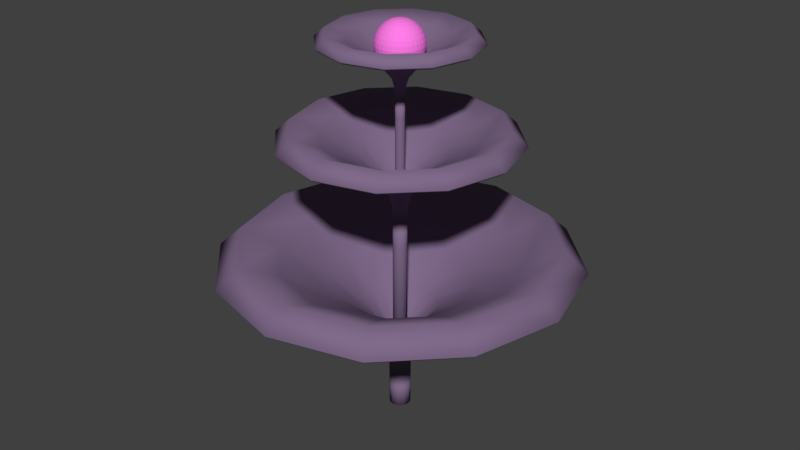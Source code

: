 # Source: grzyb2.blend  (saved by Blender 2.79.0; exported with 4.5.12 LTS)
import bpy
from mathutils import Matrix  # noqa: F401  (used for matrix-valued properties, if any)

bpy.ops.wm.read_factory_settings(use_empty=True)
scene = bpy.context.scene
scene.name = 'Scene'

# ---- collections
col_collection_1 = bpy.data.collections.new('Collection 1'); scene.collection.children.link(col_collection_1)

# ---- materials (node trees are filled in below, after node groups)
mat_material_001 = bpy.data.materials.new('Material.001')
mat_material_001.alpha_threshold = 0.0
mat_material_001.use_transparent_shadow = False
mat_material_001.diffuse_color = (1.0, 0.2044, 0.8042, 1.0)
mat_material_001.roughness = 0.5
mat_material_002 = bpy.data.materials.new('Material.002')
mat_material_002.alpha_threshold = 0.0
mat_material_002.use_transparent_shadow = False
mat_material_002.diffuse_color = (0.2184, 0.1479, 0.2598, 1.0)
mat_material_002.roughness = 0.5

# ---- material node trees

# ---- world
world_world = bpy.data.worlds.new('World'); scene.world = world_world
world_world.color = (0.05088, 0.05088, 0.05088)
world_world.use_sun_shadow = False
world_world.sun_shadow_jitter_overblur = 0.0
world_world.cycles.sampling_method = 'MANUAL'

# ---- meshes
me_sphere = bpy.data.meshes.new('Sphere')
me_sphere.from_pydata([(0.0, 0.1951, 0.9808), (0.0, 0.3827, 0.9239), (0.0, 0.5556, 0.8315), (0.0, 0.7071, 0.7071), (0.0, 0.8315, 0.5556), (0.0, 0.9239, 0.3827), (0.0, 0.9808, 0.1951), (0.0, 1.0, 7.55e-08), (0.0, 0.9808, -0.1951), (0.0, 0.5556, -0.8315), (0.03806, 0.1913, 0.9808), (0.07466, 0.3753, 0.9239), (0.1084, 0.5449, 0.8315), (0.1379, 0.6935, 0.7071), (0.1622, 0.8155, 0.5556), (0.1802, 0.9061, 0.3827), (0.1913, 0.9619, 0.1951), (0.1951, 0.9808, 7.55e-08), (0.1913, 0.9619, -0.1951), (0.1802, 0.9061, -0.3827), (0.1622, 0.8155, -0.5556), (0.1379, 0.6935, -0.7071), (0.1084, 0.5449, -0.8315), (0.07466, 0.3753, -0.9239), (0.03806, 0.1913, -0.9808), (0.07466, 0.1802, 0.9808), (0.1464, 0.3536, 0.9239), (0.2126, 0.5133, 0.8315), (0.2706, 0.6533, 0.7071), (0.3182, 0.7682, 0.5556), (0.3536, 0.8536, 0.3827), (0.3753, 0.9061, 0.1951), (0.3827, 0.9239, 7.55e-08), (0.3753, 0.9061, -0.1951), (0.3536, 0.8536, -0.3827), (0.3182, 0.7682, -0.5556), (0.2706, 0.6533, -0.7071), (0.2126, 0.5133, -0.8315), (0.1464, 0.3536, -0.9239), (0.07466, 0.1802, -0.9808), (0.1084, 0.1622, 0.9808), (0.2126, 0.3182, 0.9239), (0.3087, 0.4619, 0.8315), (0.3928, 0.5879, 0.7071), (0.4619, 0.6913, 0.5556), (0.5133, 0.7682, 0.3827), (0.5449, 0.8155, 0.1951), (0.5556, 0.8315, 7.55e-08), (0.5449, 0.8155, -0.1951), (0.5133, 0.7682, -0.3827), (0.4619, 0.6913, -0.5556), (0.3928, 0.5879, -0.7071), (0.3087, 0.4619, -0.8315), (0.2126, 0.3182, -0.9239), (0.1084, 0.1622, -0.9808), (0.1379, 0.1379, 0.9808), (0.2706, 0.2706, 0.9239), (0.3928, 0.3928, 0.8315), (0.5, 0.5, 0.7071), (0.5879, 0.5879, 0.5556), (0.6533, 0.6533, 0.3827), (0.6935, 0.6935, 0.1951), (0.7071, 0.7071, 7.55e-08), (0.6935, 0.6935, -0.1951), (0.6533, 0.6533, -0.3827), (0.5879, 0.5879, -0.5556), (0.5, 0.5, -0.7071), (0.3928, 0.3928, -0.8315), (0.2706, 0.2706, -0.9239), (0.1379, 0.1379, -0.9808), (0.1622, 0.1084, 0.9808), (0.3182, 0.2126, 0.9239), (0.4619, 0.3087, 0.8315), (0.5879, 0.3928, 0.7071), (0.6913, 0.4619, 0.5556), (0.7682, 0.5133, 0.3827), (0.8155, 0.5449, 0.1951), (0.8315, 0.5556, 7.55e-08), (0.8155, 0.5449, -0.1951), (0.7682, 0.5133, -0.3827), (0.6913, 0.4619, -0.5556), (0.5879, 0.3928, -0.7071), (0.4619, 0.3087, -0.8315), (0.3182, 0.2126, -0.9239), (0.1622, 0.1084, -0.9808), (0.1802, 0.07466, 0.9808), (0.3536, 0.1464, 0.9239), (0.5133, 0.2126, 0.8315), (0.6533, 0.2706, 0.7071), (0.7682, 0.3182, 0.5556), (0.8536, 0.3536, 0.3827), (0.9061, 0.3753, 0.1951), (0.9239, 0.3827, 7.55e-08), (0.9061, 0.3753, -0.1951), (0.8536, 0.3536, -0.3827), (0.7682, 0.3182, -0.5556), (0.6533, 0.2706, -0.7071), (0.5133, 0.2126, -0.8315), (0.3536, 0.1464, -0.9239), (0.1802, 0.07466, -0.9808), (0.1913, 0.03806, 0.9808), (0.3753, 0.07466, 0.9239), (0.5449, 0.1084, 0.8315), (0.6935, 0.1379, 0.7071), (0.8155, 0.1622, 0.5556), (0.9061, 0.1802, 0.3827), (0.9619, 0.1913, 0.1951), (0.9808, 0.1951, 7.55e-08), (0.9619, 0.1913, -0.1951), (0.9061, 0.1802, -0.3827), (0.8155, 0.1622, -0.5556), (0.6935, 0.1379, -0.7071), (0.5449, 0.1084, -0.8315), (0.3753, 0.07466, -0.9239), (0.1913, 0.03806, -0.9808), (0.1951, -3.266e-07, 0.9808), (0.3827, -3.192e-07, 0.9239), (0.5556, -3.117e-07, 0.8315), (0.7071, -3.192e-07, 0.7071), (0.8315, -3.341e-07, 0.5556), (0.9239, -2.745e-07, 0.3827), (0.9808, -3.937e-07, 0.1951), (1.0, -3.788e-07, 7.55e-08), (0.9808, -3.937e-07, -0.1951), (0.9239, -2.298e-07, -0.3827), (0.8315, -3.341e-07, -0.5556), (0.7071, -3.192e-07, -0.7071), (0.5556, -3.415e-07, -0.8315), (0.3827, -3.043e-07, -0.9239), (0.1951, -3.08e-07, -0.9808), (0.1913, -0.03806, 0.9808), (0.3753, -0.07466, 0.9239), (0.5449, -0.1084, 0.8315), (0.6935, -0.138, 0.7071), (0.8155, -0.1622, 0.5556), (0.9061, -0.1802, 0.3827), (0.9619, -0.1913, 0.1951), (0.9808, -0.1951, 7.55e-08), (0.9619, -0.1913, -0.1951), (0.9061, -0.1802, -0.3827), (0.8155, -0.1622, -0.5556), (0.6935, -0.138, -0.7071), (0.5449, -0.1084, -0.8315), (0.3753, -0.07466, -0.9239), (0.1913, -0.03806, -0.9808), (0.1802, -0.07466, 0.9808), (0.3536, -0.1464, 0.9239), (0.5133, -0.2126, 0.8315), (0.6533, -0.2706, 0.7071), (0.7682, -0.3182, 0.5556), (0.8536, -0.3536, 0.3827), (0.9061, -0.3753, 0.1951), (0.9239, -0.3827, 7.55e-08), (0.9061, -0.3753, -0.1951), (0.8536, -0.3536, -0.3827), (0.7682, -0.3182, -0.5556), (0.6533, -0.2706, -0.7071), (0.5133, -0.2126, -0.8315), (0.3536, -0.1464, -0.9239), (0.1802, -0.07466, -0.9808), (0.1622, -0.1084, 0.9808), (0.3182, -0.2126, 0.9239), (0.4619, -0.3087, 0.8315), (0.5879, -0.3928, 0.7071), (0.6913, -0.4619, 0.5556), (0.7682, -0.5133, 0.3827), (0.8155, -0.5449, 0.1951), (0.8315, -0.5556, 7.55e-08), (0.8155, -0.5449, -0.1951), (0.7682, -0.5133, -0.3827), (0.6913, -0.4619, -0.5556), (0.5879, -0.3928, -0.7071), (0.4619, -0.3087, -0.8315), (0.3182, -0.2126, -0.9239), (0.1622, -0.1084, -0.9808), (0.1379, -0.138, 0.9808), (0.2706, -0.2706, 0.9239), (0.3928, -0.3928, 0.8315), (0.5, -0.5, 0.7071), (0.5879, -0.5879, 0.5556), (0.6533, -0.6533, 0.3827), (0.6935, -0.6935, 0.1951), (0.7071, -0.7071, 7.55e-08), (0.6935, -0.6935, -0.1951), (0.6533, -0.6533, -0.3827), (0.5879, -0.5879, -0.5556), (0.5, -0.5, -0.7071), (0.3928, -0.3928, -0.8315), (0.2706, -0.2706, -0.9239), (0.1379, -0.138, -0.9808), (0.1084, -0.1622, 0.9808), (0.2126, -0.3182, 0.9239), (0.3087, -0.4619, 0.8315), (0.3928, -0.5879, 0.7071), (0.4619, -0.6913, 0.5556), (0.5133, -0.7682, 0.3827), (0.5449, -0.8155, 0.1951), (0.5556, -0.8315, 7.55e-08), (0.5449, -0.8155, -0.1951), (0.5133, -0.7682, -0.3827), (0.4619, -0.6913, -0.5556), (0.3928, -0.5879, -0.7071), (0.3087, -0.4619, -0.8315), (0.2126, -0.3182, -0.9239), (0.1084, -0.1622, -0.9808), (0.0, -3.258e-07, -1.0), (0.07466, -0.1802, 0.9808), (0.1464, -0.3536, 0.9239), (0.2126, -0.5133, 0.8315), (0.2706, -0.6533, 0.7071), (0.3182, -0.7682, 0.5556), (0.3536, -0.8536, 0.3827), (0.3753, -0.9061, 0.1951), (0.3827, -0.9239, 7.55e-08), (0.3753, -0.9061, -0.1951), (0.3536, -0.8536, -0.3827), (0.3182, -0.7682, -0.5556), (0.2706, -0.6533, -0.7071), (0.2126, -0.5133, -0.8315), (0.1464, -0.3536, -0.9239), (0.07466, -0.1802, -0.9808), (0.03806, -0.1913, 0.9808), (0.07466, -0.3753, 0.9239), (0.1084, -0.5449, 0.8315), (0.1379, -0.6935, 0.7071), (0.1622, -0.8155, 0.5556), (0.1802, -0.9061, 0.3827), (0.1913, -0.9619, 0.1951), (0.1951, -0.9808, 7.55e-08), (0.1913, -0.9619, -0.1951), (0.1802, -0.9061, -0.3827), (0.1622, -0.8155, -0.5556), (0.1379, -0.6935, -0.7071), (0.1084, -0.5449, -0.8315), (0.07466, -0.3753, -0.9239), (0.03806, -0.1913, -0.9808), (-7.212e-09, -0.1951, 0.9808), (4.122e-08, -0.3827, 0.9239), (2.632e-08, -0.5556, 0.8315), (-2.584e-08, -0.7071, 0.7071), (-8.544e-08, -0.8315, 0.5556), (6.357e-08, -0.9239, 0.3827), (-8.544e-08, -0.9808, 0.1951), (-1.003e-07, -1.0, 7.55e-08), (-8.544e-08, -0.9808, -0.1951), (6.357e-08, -0.9239, -0.3827), (-8.544e-08, -0.8315, -0.5556), (-2.584e-08, -0.7071, -0.7071), (-1.094e-08, -0.5556, -0.8315), (3.964e-09, -0.3827, -0.9239), (3.964e-09, -0.1951, -0.9808), (-0.03806, -0.1913, 0.9808), (-0.07466, -0.3753, 0.9239), (-0.1084, -0.5449, 0.8315), (-0.1379, -0.6935, 0.7071), (-0.1622, -0.8155, 0.5556), (-0.1802, -0.9061, 0.3827), (-0.1913, -0.9619, 0.1951), (-0.1951, -0.9808, 7.55e-08), (-0.1913, -0.9619, -0.1951), (-0.1802, -0.9061, -0.3827), (-0.1622, -0.8155, -0.5556), (-0.1379, -0.6935, -0.7071), (-0.1084, -0.5449, -0.8315), (-0.07466, -0.3753, -0.9239), (-0.03806, -0.1913, -0.9808), (-0.07466, -0.1802, 0.9808), (-0.1464, -0.3536, 0.9239), (-0.2126, -0.5133, 0.8315), (-0.2706, -0.6533, 0.7071), (-0.3182, -0.7682, 0.5556), (-0.3536, -0.8536, 0.3827), (-0.3753, -0.9061, 0.1951), (-0.3827, -0.9239, 7.55e-08), (-0.3753, -0.9061, -0.1951), (-0.3536, -0.8536, -0.3827), (-0.3182, -0.7682, -0.5556), (-0.2706, -0.6533, -0.7071), (-0.2126, -0.5133, -0.8315), (-0.1464, -0.3536, -0.9239), (-0.07466, -0.1802, -0.9808), (-0.1084, -0.1622, 0.9808), (-0.2126, -0.3182, 0.9239), (-0.3087, -0.4619, 0.8315), (-0.3928, -0.5879, 0.7071), (-0.4619, -0.6913, 0.5556), (-0.5133, -0.7682, 0.3827), (-0.5449, -0.8155, 0.1951), (-0.5556, -0.8315, 7.55e-08), (-0.5449, -0.8155, -0.1951), (-0.5133, -0.7682, -0.3827), (-0.4619, -0.6913, -0.5556), (-0.3928, -0.5879, -0.7071), (-0.3087, -0.4619, -0.8315), (-0.2126, -0.3182, -0.9239), (-0.1084, -0.1622, -0.9808), (-2.304e-07, -5.562e-07, 1.0), (-0.1379, -0.138, 0.9808), (-0.2706, -0.2706, 0.9239), (-0.3928, -0.3928, 0.8315), (-0.5, -0.5, 0.7071), (-0.5879, -0.5879, 0.5556), (-0.6533, -0.6533, 0.3827), (-0.6935, -0.6935, 0.1951), (-0.7071, -0.7071, 7.55e-08), (-0.6935, -0.6935, -0.1951), (-0.6533, -0.6533, -0.3827), (-0.5879, -0.5879, -0.5556), (-0.5, -0.5, -0.7071), (-0.3928, -0.3928, -0.8315), (-0.2706, -0.2706, -0.9239), (-0.1379, -0.1379, -0.9808), (-0.1622, -0.1084, 0.9808), (-0.3182, -0.2126, 0.9239), (-0.4619, -0.3087, 0.8315), (-0.5879, -0.3928, 0.7071), (-0.6913, -0.4619, 0.5556), (-0.7682, -0.5133, 0.3827), (-0.8155, -0.5449, 0.1951), (-0.8315, -0.5556, 7.55e-08), (-0.8155, -0.5449, -0.1951), (-0.7682, -0.5133, -0.3827), (-0.6913, -0.4619, -0.5556), (-0.5879, -0.3928, -0.7071), (-0.4619, -0.3087, -0.8315), (-0.3182, -0.2126, -0.9239), (-0.1622, -0.1084, -0.9808), (-0.1802, -0.07466, 0.9808), (-0.3536, -0.1464, 0.9239), (-0.5133, -0.2126, 0.8315), (-0.6533, -0.2706, 0.7071), (-0.7682, -0.3182, 0.5556), (-0.8536, -0.3536, 0.3827), (-0.9061, -0.3753, 0.1951), (-0.9239, -0.3827, 7.55e-08), (-0.9061, -0.3753, -0.1951), (-0.8536, -0.3536, -0.3827), (-0.7682, -0.3182, -0.5556), (-0.6533, -0.2706, -0.7071), (-0.5133, -0.2126, -0.8315), (-0.3536, -0.1464, -0.9239), (-0.1802, -0.07466, -0.9808), (-0.1913, -0.03806, 0.9808), (-0.3753, -0.07466, 0.9239), (-0.5449, -0.1084, 0.8315), (-0.6935, -0.1379, 0.7071), (-0.8155, -0.1622, 0.5556), (-0.9061, -0.1802, 0.3827), (-0.9619, -0.1913, 0.1951), (-0.9808, -0.1951, 7.55e-08), (-0.9619, -0.1913, -0.1951), (-0.9061, -0.1802, -0.3827), (-0.8155, -0.1622, -0.5556), (-0.6935, -0.1379, -0.7071), (-0.5449, -0.1084, -0.8315), (-0.3753, -0.07466, -0.9239), (-0.1913, -0.03806, -0.9808), (-0.1951, -3.117e-07, 0.9808), (-0.3827, -2.819e-07, 0.9239), (-0.5556, -2.819e-07, 0.8315), (-0.7071, -1.851e-07, 0.7071), (-0.8315, -1.404e-07, 0.5556), (-0.9239, -3.192e-07, 0.3827), (-0.9808, -9.567e-08, 0.1951), (-1.0, -1.404e-07, 7.55e-08), (-0.9808, -9.567e-08, -0.1951), (-0.9239, -3.192e-07, -0.3827), (-0.8315, -1.404e-07, -0.5556), (-0.7071, -1.851e-07, -0.7071), (-0.5556, -2.596e-07, -0.8315), (-0.3827, -2.521e-07, -0.9239), (-0.1951, -3.155e-07, -0.9808), (-0.1913, 0.03806, 0.9808), (-0.3753, 0.07466, 0.9239), (-0.5449, 0.1084, 0.8315), (-0.6935, 0.1379, 0.7071), (-0.8155, 0.1622, 0.5556), (-0.9061, 0.1802, 0.3827), (-0.9619, 0.1913, 0.1951), (-0.9808, 0.1951, 7.55e-08), (-0.9619, 0.1913, -0.1951), (-0.9061, 0.1802, -0.3827), (-0.8155, 0.1622, -0.5556), (-0.6935, 0.1379, -0.7071), (-0.5449, 0.1084, -0.8315), (-0.3753, 0.07466, -0.9239), (-0.1913, 0.03806, -0.9808), (-0.1802, 0.07466, 0.9808), (-0.3536, 0.1464, 0.9239), (-0.5133, 0.2126, 0.8315), (-0.6533, 0.2706, 0.7071), (-0.7682, 0.3182, 0.5556), (-0.8536, 0.3536, 0.3827), (-0.9061, 0.3753, 0.1951), (-0.9239, 0.3827, 7.55e-08), (-0.9061, 0.3753, -0.1951), (-0.8536, 0.3536, -0.3827), (-0.7682, 0.3182, -0.5556), (-0.6533, 0.2706, -0.7071), (-0.5133, 0.2126, -0.8315), (-0.3536, 0.1464, -0.9239), (-0.1802, 0.07466, -0.9808), (-0.1622, 0.1084, 0.9808), (-0.3182, 0.2126, 0.9239), (-0.4619, 0.3087, 0.8315), (-0.5879, 0.3928, 0.7071), (-0.6913, 0.4619, 0.5556), (-0.7682, 0.5133, 0.3827), (-0.8155, 0.5449, 0.1951), (-0.8315, 0.5556, 7.55e-08), (-0.8155, 0.5449, -0.1951), (-0.7682, 0.5133, -0.3827), (-0.6913, 0.4619, -0.5556), (-0.5879, 0.3928, -0.7071), (-0.4619, 0.3087, -0.8315), (-0.3182, 0.2126, -0.9239), (-0.1622, 0.1084, -0.9808), (-0.1379, 0.1379, 0.9808), (-0.2706, 0.2706, 0.9239), (-0.3928, 0.3928, 0.8315), (-0.5, 0.5, 0.7071), (-0.5879, 0.5879, 0.5556), (-0.6533, 0.6533, 0.3827), (-0.6935, 0.6935, 0.1951), (-0.7071, 0.7071, 7.55e-08), (-0.6935, 0.6935, -0.1951), (-0.6533, 0.6533, -0.3827), (-0.5879, 0.5879, -0.5556), (-0.5, 0.5, -0.7071), (-0.3928, 0.3928, -0.8315), (-0.2706, 0.2706, -0.9239), (-0.1379, 0.1379, -0.9808), (-0.1084, 0.1622, 0.9808), (-0.2126, 0.3182, 0.9239), (-0.3087, 0.4619, 0.8315), (-0.3928, 0.5879, 0.7071), (-0.4619, 0.6913, 0.5556), (-0.5133, 0.7682, 0.3827), (-0.5449, 0.8155, 0.1951), (-0.5556, 0.8315, 7.55e-08), (-0.5449, 0.8155, -0.1951), (-0.5133, 0.7682, -0.3827), (-0.4619, 0.6913, -0.5556), (-0.3928, 0.5879, -0.7071), (-0.3087, 0.4619, -0.8315), (-0.2126, 0.3182, -0.9239), (-0.1084, 0.1622, -0.9808), (-0.07466, 0.1802, 0.9808), (-0.1464, 0.3536, 0.9239), (-0.2126, 0.5133, 0.8315), (-0.2706, 0.6533, 0.7071), (-0.3182, 0.7682, 0.5556), (-0.3536, 0.8536, 0.3827), (-0.3753, 0.9061, 0.1951), (-0.3827, 0.9239, 7.55e-08), (-0.3753, 0.9061, -0.1951), (-0.3536, 0.8536, -0.3827), (-0.3182, 0.7682, -0.5556), (-0.2706, 0.6533, -0.7071), (-0.2126, 0.5133, -0.8315), (-0.1464, 0.3536, -0.9239), (-0.07466, 0.1802, -0.9808), (-0.03806, 0.1913, 0.9808), (-0.07466, 0.3753, 0.9239), (-0.1084, 0.5449, 0.8315), (-0.1379, 0.6935, 0.7071), (-0.1622, 0.8155, 0.5556), (-0.1802, 0.9061, 0.3827), (-0.1913, 0.9619, 0.1951), (-0.1951, 0.9808, 7.55e-08), (-0.1913, 0.9619, -0.1951), (-0.1802, 0.9061, -0.3827), (-0.1622, 0.8155, -0.5556), (-0.1379, 0.6935, -0.7071), (-0.1084, 0.5449, -0.8315), (-0.07466, 0.3753, -0.9239), (-0.03806, 0.1913, -0.9808), (6.357e-08, 0.9239, -0.3827), (2.722e-07, 0.8315, -0.5556), (1.53e-07, 0.7071, -0.7071), (7.847e-08, 0.3827, -0.9239), (1.514e-08, 0.1951, -0.9808)], [], [(7, 6, 16, 17), (0, 296, 10), (205, 481, 24), (8, 7, 17, 18), (1, 0, 10, 11), (477, 8, 18, 19), (2, 1, 11, 12), (478, 477, 19, 20), (3, 2, 12, 13), (479, 478, 20, 21), (4, 3, 13, 14), (9, 479, 21, 22), (5, 4, 14, 15), (480, 9, 22, 23), (6, 5, 15, 16), (481, 480, 23, 24), (16, 15, 30, 31), (24, 23, 38, 39), (17, 16, 31, 32), (10, 296, 25), (205, 24, 39), (18, 17, 32, 33), (11, 10, 25, 26), (19, 18, 33, 34), (12, 11, 26, 27), (20, 19, 34, 35), (13, 12, 27, 28), (21, 20, 35, 36), (14, 13, 28, 29), (22, 21, 36, 37), (15, 14, 29, 30), (23, 22, 37, 38), (35, 34, 49, 50), (28, 27, 42, 43), (36, 35, 50, 51), (29, 28, 43, 44), (37, 36, 51, 52), (30, 29, 44, 45), (38, 37, 52, 53), (31, 30, 45, 46), (39, 38, 53, 54), (32, 31, 46, 47), (25, 296, 40), (205, 39, 54), (33, 32, 47, 48), (26, 25, 40, 41), (34, 33, 48, 49), (27, 26, 41, 42), (54, 53, 68, 69), (47, 46, 61, 62), (40, 296, 55), (205, 54, 69), (48, 47, 62, 63), (41, 40, 55, 56), (49, 48, 63, 64), (42, 41, 56, 57), (50, 49, 64, 65), (43, 42, 57, 58), (51, 50, 65, 66), (44, 43, 58, 59), (52, 51, 66, 67), (45, 44, 59, 60), (53, 52, 67, 68), (46, 45, 60, 61), (58, 57, 72, 73), (66, 65, 80, 81), (59, 58, 73, 74), (67, 66, 81, 82), (60, 59, 74, 75), (68, 67, 82, 83), (61, 60, 75, 76), (69, 68, 83, 84), (62, 61, 76, 77), (55, 296, 70), (205, 69, 84), (63, 62, 77, 78), (56, 55, 70, 71), (64, 63, 78, 79), (57, 56, 71, 72), (65, 64, 79, 80), (77, 76, 91, 92), (70, 296, 85), (205, 84, 99), (78, 77, 92, 93), (71, 70, 85, 86), (79, 78, 93, 94), (72, 71, 86, 87), (80, 79, 94, 95), (73, 72, 87, 88), (81, 80, 95, 96), (74, 73, 88, 89), (82, 81, 96, 97), (75, 74, 89, 90), (83, 82, 97, 98), (76, 75, 90, 91), (84, 83, 98, 99), (96, 95, 110, 111), (89, 88, 103, 104), (97, 96, 111, 112), (90, 89, 104, 105), (98, 97, 112, 113), (91, 90, 105, 106), (99, 98, 113, 114), (92, 91, 106, 107), (85, 296, 100), (205, 99, 114), (93, 92, 107, 108), (86, 85, 100, 101), (94, 93, 108, 109), (87, 86, 101, 102), (95, 94, 109, 110), (88, 87, 102, 103), (205, 114, 129), (108, 107, 122, 123), (101, 100, 115, 116), (109, 108, 123, 124), (102, 101, 116, 117), (110, 109, 124, 125), (103, 102, 117, 118), (111, 110, 125, 126), (104, 103, 118, 119), (112, 111, 126, 127), (105, 104, 119, 120), (113, 112, 127, 128), (106, 105, 120, 121), (114, 113, 128, 129), (107, 106, 121, 122), (100, 296, 115), (127, 126, 141, 142), (120, 119, 134, 135), (128, 127, 142, 143), (121, 120, 135, 136), (129, 128, 143, 144), (122, 121, 136, 137), (115, 296, 130), (205, 129, 144), (123, 122, 137, 138), (116, 115, 130, 131), (124, 123, 138, 139), (117, 116, 131, 132), (125, 124, 139, 140), (118, 117, 132, 133), (126, 125, 140, 141), (119, 118, 133, 134), (131, 130, 145, 146), (139, 138, 153, 154), (132, 131, 146, 147), (140, 139, 154, 155), (133, 132, 147, 148), (141, 140, 155, 156), (134, 133, 148, 149), (142, 141, 156, 157), (135, 134, 149, 150), (143, 142, 157, 158), (136, 135, 150, 151), (144, 143, 158, 159), (137, 136, 151, 152), (130, 296, 145), (205, 144, 159), (138, 137, 152, 153), (150, 149, 164, 165), (158, 157, 172, 173), (151, 150, 165, 166), (159, 158, 173, 174), (152, 151, 166, 167), (145, 296, 160), (205, 159, 174), (153, 152, 167, 168), (146, 145, 160, 161), (154, 153, 168, 169), (147, 146, 161, 162), (155, 154, 169, 170), (148, 147, 162, 163), (156, 155, 170, 171), (149, 148, 163, 164), (157, 156, 171, 172), (169, 168, 183, 184), (162, 161, 176, 177), (170, 169, 184, 185), (163, 162, 177, 178), (171, 170, 185, 186), (164, 163, 178, 179), (172, 171, 186, 187), (165, 164, 179, 180), (173, 172, 187, 188), (166, 165, 180, 181), (174, 173, 188, 189), (167, 166, 181, 182), (160, 296, 175), (205, 174, 189), (168, 167, 182, 183), (161, 160, 175, 176), (188, 187, 202, 203), (181, 180, 195, 196), (189, 188, 203, 204), (182, 181, 196, 197), (175, 296, 190), (205, 189, 204), (183, 182, 197, 198), (176, 175, 190, 191), (184, 183, 198, 199), (177, 176, 191, 192), (185, 184, 199, 200), (178, 177, 192, 193), (186, 185, 200, 201), (179, 178, 193, 194), (187, 186, 201, 202), (180, 179, 194, 195), (192, 191, 207, 208), (200, 199, 215, 216), (193, 192, 208, 209), (201, 200, 216, 217), (194, 193, 209, 210), (202, 201, 217, 218), (195, 194, 210, 211), (203, 202, 218, 219), (196, 195, 211, 212), (204, 203, 219, 220), (197, 196, 212, 213), (190, 296, 206), (205, 204, 220), (198, 197, 213, 214), (191, 190, 206, 207), (199, 198, 214, 215), (212, 211, 226, 227), (220, 219, 234, 235), (213, 212, 227, 228), (206, 296, 221), (205, 220, 235), (214, 213, 228, 229), (207, 206, 221, 222), (215, 214, 229, 230), (208, 207, 222, 223), (216, 215, 230, 231), (209, 208, 223, 224), (217, 216, 231, 232), (210, 209, 224, 225), (218, 217, 232, 233), (211, 210, 225, 226), (219, 218, 233, 234), (231, 230, 245, 246), (224, 223, 238, 239), (232, 231, 246, 247), (225, 224, 239, 240), (233, 232, 247, 248), (226, 225, 240, 241), (234, 233, 248, 249), (227, 226, 241, 242), (235, 234, 249, 250), (228, 227, 242, 243), (221, 296, 236), (205, 235, 250), (229, 228, 243, 244), (222, 221, 236, 237), (230, 229, 244, 245), (223, 222, 237, 238), (250, 249, 264, 265), (243, 242, 257, 258), (236, 296, 251), (205, 250, 265), (244, 243, 258, 259), (237, 236, 251, 252), (245, 244, 259, 260), (238, 237, 252, 253), (246, 245, 260, 261), (239, 238, 253, 254), (247, 246, 261, 262), (240, 239, 254, 255), (248, 247, 262, 263), (241, 240, 255, 256), (249, 248, 263, 264), (242, 241, 256, 257), (262, 261, 276, 277), (255, 254, 269, 270), (263, 262, 277, 278), (256, 255, 270, 271), (264, 263, 278, 279), (257, 256, 271, 272), (265, 264, 279, 280), (258, 257, 272, 273), (251, 296, 266), (205, 265, 280), (259, 258, 273, 274), (252, 251, 266, 267), (260, 259, 274, 275), (253, 252, 267, 268), (261, 260, 275, 276), (254, 253, 268, 269), (266, 296, 281), (205, 280, 295), (274, 273, 288, 289), (267, 266, 281, 282), (275, 274, 289, 290), (268, 267, 282, 283), (276, 275, 290, 291), (269, 268, 283, 284), (277, 276, 291, 292), (270, 269, 284, 285), (278, 277, 292, 293), (271, 270, 285, 286), (279, 278, 293, 294), (272, 271, 286, 287), (280, 279, 294, 295), (273, 272, 287, 288), (285, 284, 300, 301), (293, 292, 308, 309), (286, 285, 301, 302), (294, 293, 309, 310), (287, 286, 302, 303), (295, 294, 310, 311), (288, 287, 303, 304), (281, 296, 297), (205, 295, 311), (289, 288, 304, 305), (282, 281, 297, 298), (290, 289, 305, 306), (283, 282, 298, 299), (291, 290, 306, 307), (284, 283, 299, 300), (292, 291, 307, 308), (305, 304, 319, 320), (298, 297, 312, 313), (306, 305, 320, 321), (299, 298, 313, 314), (307, 306, 321, 322), (300, 299, 314, 315), (308, 307, 322, 323), (301, 300, 315, 316), (309, 308, 323, 324), (302, 301, 316, 317), (310, 309, 324, 325), (303, 302, 317, 318), (311, 310, 325, 326), (304, 303, 318, 319), (297, 296, 312), (205, 311, 326), (324, 323, 338, 339), (317, 316, 331, 332), (325, 324, 339, 340), (318, 317, 332, 333), (326, 325, 340, 341), (319, 318, 333, 334), (312, 296, 327), (205, 326, 341), (320, 319, 334, 335), (313, 312, 327, 328), (321, 320, 335, 336), (314, 313, 328, 329), (322, 321, 336, 337), (315, 314, 329, 330), (323, 322, 337, 338), (316, 315, 330, 331), (328, 327, 342, 343), (336, 335, 350, 351), (329, 328, 343, 344), (337, 336, 351, 352), (330, 329, 344, 345), (338, 337, 352, 353), (331, 330, 345, 346), (339, 338, 353, 354), (332, 331, 346, 347), (340, 339, 354, 355), (333, 332, 347, 348), (341, 340, 355, 356), (334, 333, 348, 349), (327, 296, 342), (205, 341, 356), (335, 334, 349, 350), (347, 346, 361, 362), (355, 354, 369, 370), (348, 347, 362, 363), (356, 355, 370, 371), (349, 348, 363, 364), (342, 296, 357), (205, 356, 371), (350, 349, 364, 365), (343, 342, 357, 358), (351, 350, 365, 366), (344, 343, 358, 359), (352, 351, 366, 367), (345, 344, 359, 360), (353, 352, 367, 368), (346, 345, 360, 361), (354, 353, 368, 369), (366, 365, 380, 381), (359, 358, 373, 374), (367, 366, 381, 382), (360, 359, 374, 375), (368, 367, 382, 383), (361, 360, 375, 376), (369, 368, 383, 384), (362, 361, 376, 377), (370, 369, 384, 385), (363, 362, 377, 378), (371, 370, 385, 386), (364, 363, 378, 379), (357, 296, 372), (205, 371, 386), (365, 364, 379, 380), (358, 357, 372, 373), (385, 384, 399, 400), (378, 377, 392, 393), (386, 385, 400, 401), (379, 378, 393, 394), (372, 296, 387), (205, 386, 401), (380, 379, 394, 395), (373, 372, 387, 388), (381, 380, 395, 396), (374, 373, 388, 389), (382, 381, 396, 397), (375, 374, 389, 390), (383, 382, 397, 398), (376, 375, 390, 391), (384, 383, 398, 399), (377, 376, 391, 392), (397, 396, 411, 412), (390, 389, 404, 405), (398, 397, 412, 413), (391, 390, 405, 406), (399, 398, 413, 414), (392, 391, 406, 407), (400, 399, 414, 415), (393, 392, 407, 408), (401, 400, 415, 416), (394, 393, 408, 409), (387, 296, 402), (205, 401, 416), (395, 394, 409, 410), (388, 387, 402, 403), (396, 395, 410, 411), (389, 388, 403, 404), (416, 415, 430, 431), (409, 408, 423, 424), (402, 296, 417), (205, 416, 431), (410, 409, 424, 425), (403, 402, 417, 418), (411, 410, 425, 426), (404, 403, 418, 419), (412, 411, 426, 427), (405, 404, 419, 420), (413, 412, 427, 428), (406, 405, 420, 421), (414, 413, 428, 429), (407, 406, 421, 422), (415, 414, 429, 430), (408, 407, 422, 423), (420, 419, 434, 435), (428, 427, 442, 443), (421, 420, 435, 436), (429, 428, 443, 444), (422, 421, 436, 437), (430, 429, 444, 445), (423, 422, 437, 438), (431, 430, 445, 446), (424, 423, 438, 439), (417, 296, 432), (205, 431, 446), (425, 424, 439, 440), (418, 417, 432, 433), (426, 425, 440, 441), (419, 418, 433, 434), (427, 426, 441, 442), (439, 438, 453, 454), (432, 296, 447), (205, 446, 461), (440, 439, 454, 455), (433, 432, 447, 448), (441, 440, 455, 456), (434, 433, 448, 449), (442, 441, 456, 457), (435, 434, 449, 450), (443, 442, 457, 458), (436, 435, 450, 451), (444, 443, 458, 459), (437, 436, 451, 452), (445, 444, 459, 460), (438, 437, 452, 453), (446, 445, 460, 461), (458, 457, 472, 473), (451, 450, 465, 466), (459, 458, 473, 474), (452, 451, 466, 467), (460, 459, 474, 475), (453, 452, 467, 468), (461, 460, 475, 476), (454, 453, 468, 469), (447, 296, 462), (205, 461, 476), (455, 454, 469, 470), (448, 447, 462, 463), (456, 455, 470, 471), (449, 448, 463, 464), (457, 456, 471, 472), (450, 449, 464, 465), (462, 296, 0), (205, 476, 481), (470, 469, 7, 8), (463, 462, 0, 1), (471, 470, 8, 477), (464, 463, 1, 2), (472, 471, 477, 478), (465, 464, 2, 3), (473, 472, 478, 479), (466, 465, 3, 4), (474, 473, 479, 9), (467, 466, 4, 5), (475, 474, 9, 480), (468, 467, 5, 6), (476, 475, 480, 481), (469, 468, 6, 7)])
me_sphere.materials.append(mat_material_001)
me_sphere.use_remesh_preserve_volume = False
me_sphere.use_remesh_preserve_attributes = False
me_sphere.use_mirror_vertex_groups = False
me_sphere.update()
me_cylinder_002 = bpy.data.meshes.new('Cylinder.002')
me_cylinder_002.from_pydata([(-8.606e-09, 0.1337, -1.0), (-0.9545, 1.653, 0.885), (0.06683, 0.1157, -1.0), (-1.653, 0.9545, 0.885), (0.1157, 0.06683, -1.0), (-1.909, -7.522e-07, 0.885), (0.1337, -1.263e-07, -1.0), (-1.653, -0.9545, 0.885), (0.1157, -0.06683, -1.0), (-0.9545, -1.653, 0.885), (0.06683, -0.1157, -1.0), (3.135e-07, -1.909, 0.885), (1.157e-08, -0.1337, -1.0), (0.9545, -1.653, 0.885), (-0.06683, -0.1157, -1.0), (1.653, -0.9545, 0.885), (-0.1157, -0.06683, -1.0), (1.909, 5.189e-08, 0.885), (-0.1337, -1.826e-07, -1.0), (1.653, 0.9545, 0.885), (-0.1157, 0.06683, -1.0), (0.9545, 1.653, 0.885), (-0.06683, 0.1157, -1.0), (2.524e-08, 1.909, 0.885), (-8.584e-09, 0.1359, -0.6667), (-7.675e-09, 0.2274, -0.3333), (-5.078e-09, 0.4888, 1.873e-09), (-8.988e-10, 0.9095, 0.3333), (4.668e-09, 1.47, 0.6667), (0.7349, 1.273, 0.6667), (0.4548, 0.7877, 0.3333), (0.2444, 0.4233, -2.726e-08), (0.1137, 0.1969, -0.3333), (0.06796, 0.1177, -0.6667), (1.273, 0.7349, 0.6667), (0.7877, 0.4548, 0.3333), (0.4233, 0.2444, -2.726e-08), (0.1969, 0.1137, -0.3333), (0.1177, 0.06796, -0.6667), (1.47, 1.098e-09, 0.6667), (0.9095, -5.234e-08, 0.3333), (0.4888, -9.246e-08, -2.726e-08), (0.2274, -1.174e-07, -0.3333), (0.1359, -1.261e-07, -0.6667), (1.273, -0.7349, 0.6667), (0.7877, -0.4548, 0.3333), (0.4233, -0.2444, -2.726e-08), (0.1969, -0.1137, -0.3333), (0.1177, -0.06796, -0.6667), (0.7349, -1.273, 0.6667), (0.4548, -0.7877, 0.3333), (0.2444, -0.4233, -2.726e-08), (0.1137, -0.1969, -0.3333), (0.06796, -0.1177, -0.6667), (2.266e-07, -1.47, 0.6667), (1.364e-07, -0.9095, 0.3333), (6.873e-08, -0.4888, -2.726e-08), (2.666e-08, -0.2274, -0.3333), (1.194e-08, -0.1359, -0.6667), (-0.7349, -1.273, 0.6667), (-0.4548, -0.7877, 0.3333), (-0.2444, -0.4233, -2.726e-08), (-0.1137, -0.1969, -0.3333), (-0.06796, -0.1177, -0.6667), (-1.273, -0.7349, 0.6667), (-0.7877, -0.4548, 0.3333), (-0.4233, -0.2444, -2.726e-08), (-0.1969, -0.1137, -0.3333), (-0.1177, -0.06796, -0.6667), (-1.47, -6.18e-07, 0.6667), (-0.9095, -4.354e-07, 0.3333), (-0.4888, -2.984e-07, -2.726e-08), (-0.2274, -2.132e-07, -0.3333), (-0.1359, -1.834e-07, -0.6667), (-1.273, 0.7349, 0.6667), (-0.7877, 0.4548, 0.3333), (-0.4233, 0.2444, -2.726e-08), (-0.1969, 0.1137, -0.3333), (-0.1177, 0.06796, -0.6667), (-0.7349, 1.273, 0.6667), (-0.4548, 0.7877, 0.3333), (-0.2444, 0.4233, -2.726e-08), (-0.1137, 0.1969, -0.3333), (-0.06796, 0.1177, -0.6667), (-1.082, 1.875, 0.6345), (-1.875, 1.082, 0.6345), (-2.165, -8.351e-07, 0.6345), (-1.875, -1.082, 0.6345), (-1.082, -1.875, 0.6345), (3.523e-07, -2.165, 0.6345), (1.082, -1.875, 0.6345), (1.875, -1.082, 0.6345), (2.165, 7.679e-08, 0.6345), (1.875, 1.082, 0.6345), (1.082, 1.875, 0.6345), (2.538e-08, 2.165, 0.6345), (-8.606e-09, 0.1337, -1.0), (0.06683, 0.1157, -1.0), (0.1157, 0.06683, -1.0), (0.1337, -1.263e-07, -1.0), (0.1157, -0.06683, -1.0), (0.06683, -0.1157, -1.0), (1.157e-08, -0.1337, -1.0), (-0.06683, -0.1157, -1.0), (-0.1157, -0.06683, -1.0), (-0.1337, -1.826e-07, -1.0), (-0.1157, 0.06683, -1.0), (-0.06683, 0.1157, -1.0), (-8.606e-09, 0.1337, -1.436), (0.06683, 0.1157, -1.436), (0.1157, 0.06683, -1.436), (0.1337, -1.263e-07, -1.436), (0.1157, -0.06683, -1.436), (0.06683, -0.1157, -1.436), (1.157e-08, -0.1337, -1.436), (-0.06683, -0.1157, -1.436), (-0.1157, -0.06683, -1.436), (-0.1337, -1.826e-07, -1.436), (-0.1157, 0.06683, -1.436), (-0.06683, 0.1157, -1.436), (-8.606e-09, 0.1337, -4.052), (0.06683, 0.1157, -4.052), (0.1157, 0.06683, -4.052), (0.1337, -1.263e-07, -4.052), (0.1157, -0.06683, -4.052), (0.06683, -0.1157, -4.052), (1.157e-08, -0.1337, -4.052), (-0.06683, -0.1157, -4.052), (-0.1157, -0.06683, -4.052), (-0.1337, -1.826e-07, -4.052), (-0.1157, 0.06683, -4.052), (-0.06683, 0.1157, -4.052), (-8.606e-09, 0.1337, -6.074), (0.06683, 0.1157, -6.074), (0.1157, 0.06683, -6.074), (0.1337, -1.263e-07, -6.074), (0.1157, -0.06683, -6.074), (0.06683, -0.1157, -6.074), (1.157e-08, -0.1337, -6.074), (-0.06683, -0.1157, -6.074), (-0.1157, -0.06683, -6.074), (-0.1337, -1.826e-07, -6.074), (-0.1157, 0.06683, -6.074), (-0.06683, 0.1157, -6.074), (-2.034e-08, 0.3158, -9.762), (-2.256, 3.907, -5.308), (0.1579, 0.2735, -9.762), (-3.907, 2.255, -5.308), (0.2735, 0.1579, -9.762), (-4.511, -1.777e-06, -5.308), (0.3158, -2.985e-07, -9.762), (-3.907, -2.256, -5.308), (0.2735, -0.1579, -9.762), (-2.256, -3.907, -5.308), (0.1579, -0.2735, -9.762), (7.408e-07, -4.511, -5.308), (2.735e-08, -0.3158, -9.762), (2.256, -3.907, -5.308), (-0.1579, -0.2735, -9.762), (3.907, -2.256, -5.308), (-0.2735, -0.1579, -9.762), (4.511, 1.226e-07, -5.308), (-0.3158, -4.315e-07, -9.762), (3.907, 2.256, -5.308), (-0.2735, 0.1579, -9.762), (2.256, 3.907, -5.308), (-0.1579, 0.2735, -9.762), (5.964e-08, 4.511, -5.308), (-2.028e-08, 0.3212, -8.975), (-1.814e-08, 0.5374, -8.187), (-1.2e-08, 1.155, -7.399), (-2.124e-09, 2.149, -6.612), (1.103e-08, 3.473, -5.824), (1.737, 3.008, -5.824), (1.075, 1.861, -6.612), (0.5775, 1.0, -7.399), (0.2687, 0.4654, -8.187), (0.1606, 0.2782, -8.975), (3.008, 1.737, -5.824), (1.861, 1.075, -6.612), (1.0, 0.5775, -7.399), (0.4654, 0.2687, -8.187), (0.2782, 0.1606, -8.975), (3.473, 2.594e-09, -5.824), (2.149, -1.237e-07, -6.612), (1.155, -2.185e-07, -7.399), (0.5374, -2.774e-07, -8.187), (0.3212, -2.98e-07, -8.975), (3.008, -1.737, -5.824), (1.861, -1.075, -6.612), (1.0, -0.5775, -7.399), (0.4654, -0.2687, -8.187), (0.2782, -0.1606, -8.975), (1.737, -3.008, -5.824), (1.075, -1.861, -6.612), (0.5775, -1.0, -7.399), (0.2687, -0.4654, -8.187), (0.1606, -0.2782, -8.975), (5.355e-07, -3.473, -5.824), (3.224e-07, -2.149, -6.612), (1.624e-07, -1.155, -7.399), (6.3e-08, -0.5374, -8.187), (2.822e-08, -0.3212, -8.975), (-1.737, -3.008, -5.824), (-1.075, -1.861, -6.612), (-0.5775, -1.0, -7.399), (-0.2687, -0.4654, -8.187), (-0.1606, -0.2782, -8.975), (-3.008, -1.737, -5.824), (-1.861, -1.075, -6.612), (-1.0, -0.5775, -7.399), (-0.4654, -0.2687, -8.187), (-0.2782, -0.1606, -8.975), (-3.473, -1.46e-06, -5.824), (-2.149, -1.029e-06, -6.612), (-1.155, -7.05e-07, -7.399), (-0.5374, -5.037e-07, -8.187), (-0.3212, -4.333e-07, -8.975), (-3.008, 1.737, -5.824), (-1.861, 1.075, -6.612), (-1.0, 0.5775, -7.399), (-0.4654, 0.2687, -8.187), (-0.2782, 0.1606, -8.975), (-1.737, 3.008, -5.824), (-1.075, 1.861, -6.612), (-0.5775, 1.0, -7.399), (-0.2687, 0.4654, -8.187), (-0.1606, 0.2782, -8.975), (-2.558, 4.43, -5.9), (-4.43, 2.558, -5.9), (-5.116, -1.973e-06, -5.9), (-4.43, -2.558, -5.9), (-2.558, -4.43, -5.9), (8.324e-07, -5.116, -5.9), (2.558, -4.43, -5.9), (4.43, -2.558, -5.9), (5.116, 1.814e-07, -5.9), (4.43, 2.558, -5.9), (2.558, 4.43, -5.9), (5.997e-08, 5.116, -5.9), (-2.034e-08, 0.3158, -9.762), (0.1579, 0.2735, -9.762), (0.2735, 0.1579, -9.762), (0.3158, -2.985e-07, -9.762), (0.2735, -0.1579, -9.762), (0.1579, -0.2735, -9.762), (2.735e-08, -0.3158, -9.762), (-0.1579, -0.2735, -9.762), (-0.2735, -0.1579, -9.762), (-0.3158, -4.315e-07, -9.762), (-0.2735, 0.1579, -9.762), (-0.1579, 0.2735, -9.762), (-2.034e-08, 0.3158, -10.79), (0.1579, 0.2735, -10.79), (0.2735, 0.1579, -10.79), (0.3158, -2.985e-07, -10.79), (0.2735, -0.1579, -10.79), (0.1579, -0.2735, -10.79), (2.735e-08, -0.3158, -10.79), (-0.1579, -0.2735, -10.79), (-0.2735, -0.1579, -10.79), (-0.3158, -4.315e-07, -10.79), (-0.2735, 0.1579, -10.79), (-0.1579, 0.2735, -10.79), (-1.317e-08, 0.2046, -4.662), (-1.461, 2.53, -1.777), (0.1023, 0.1771, -4.662), (-2.53, 1.461, -1.777), (0.1771, 0.1023, -4.662), (-2.922, -1.151e-06, -1.777), (0.2046, -1.933e-07, -4.662), (-2.53, -1.461, -1.777), (0.1771, -0.1023, -4.662), (-1.461, -2.53, -1.777), (0.1023, -0.1771, -4.662), (4.798e-07, -2.922, -1.777), (1.771e-08, -0.2046, -4.662), (1.461, -2.53, -1.777), (-0.1023, -0.1771, -4.662), (2.53, -1.461, -1.777), (-0.1771, -0.1023, -4.662), (2.922, 7.941e-08, -1.777), (-0.2046, -2.795e-07, -4.662), (2.53, 1.461, -1.777), (-0.1771, 0.1023, -4.662), (1.461, 2.53, -1.777), (-0.1023, 0.1771, -4.662), (3.863e-08, 2.922, -1.777), (-1.314e-08, 0.208, -4.152), (-1.175e-08, 0.348, -3.641), (-7.772e-09, 0.7481, -3.131), (-1.376e-09, 1.392, -2.621), (7.144e-09, 2.25, -2.111), (1.125, 1.948, -2.111), (0.696, 1.205, -2.621), (0.3741, 0.6479, -3.131), (0.174, 0.3014, -3.641), (0.104, 0.1802, -4.152), (1.948, 1.125, -2.111), (1.205, 0.696, -2.621), (0.6479, 0.3741, -3.131), (0.3014, 0.174, -3.641), (0.1802, 0.104, -4.152), (2.25, 1.68e-09, -2.111), (1.392, -8.01e-08, -2.621), (0.7481, -1.415e-07, -3.131), (0.348, -1.797e-07, -3.641), (0.208, -1.93e-07, -4.152), (1.948, -1.125, -2.111), (1.205, -0.696, -2.621), (0.6479, -0.3741, -3.131), (0.3014, -0.174, -3.641), (0.1802, -0.104, -4.152), (1.125, -1.948, -2.111), (0.696, -1.205, -2.621), (0.3741, -0.6479, -3.131), (0.174, -0.3014, -3.641), (0.104, -0.1802, -4.152), (3.468e-07, -2.25, -2.111), (2.088e-07, -1.392, -2.621), (1.052e-07, -0.7481, -3.131), (4.081e-08, -0.348, -3.641), (1.827e-08, -0.208, -4.152), (-1.125, -1.948, -2.111), (-0.696, -1.205, -2.621), (-0.3741, -0.6479, -3.131), (-0.174, -0.3014, -3.641), (-0.104, -0.1802, -4.152), (-1.948, -1.125, -2.111), (-1.205, -0.696, -2.621), (-0.6479, -0.3741, -3.131), (-0.3014, -0.174, -3.641), (-0.1802, -0.104, -4.152), (-2.25, -9.458e-07, -2.111), (-1.392, -6.664e-07, -2.621), (-0.7481, -4.566e-07, -3.131), (-0.348, -3.263e-07, -3.641), (-0.208, -2.806e-07, -4.152), (-1.948, 1.125, -2.111), (-1.205, 0.696, -2.621), (-0.6479, 0.3741, -3.131), (-0.3014, 0.174, -3.641), (-0.1802, 0.104, -4.152), (-1.125, 1.948, -2.111), (-0.696, 1.205, -2.621), (-0.3741, 0.6479, -3.131), (-0.174, 0.3014, -3.641), (-0.104, 0.1802, -4.152), (-1.657, 2.869, -2.16), (-2.869, 1.657, -2.16), (-3.313, -1.278e-06, -2.16), (-2.869, -1.657, -2.16), (-1.657, -2.869, -2.16), (5.391e-07, -3.313, -2.16), (1.657, -2.869, -2.16), (2.869, -1.657, -2.16), (3.313, 1.175e-07, -2.16), (2.869, 1.657, -2.16), (1.657, 2.869, -2.16), (3.884e-08, 3.313, -2.16), (-1.317e-08, 0.2046, -4.662), (0.1023, 0.1771, -4.662), (0.1771, 0.1023, -4.662), (0.2046, -1.933e-07, -4.662), (0.1771, -0.1023, -4.662), (0.1023, -0.1771, -4.662), (1.771e-08, -0.2046, -4.662), (-0.1023, -0.1771, -4.662), (-0.1771, -0.1023, -4.662), (-0.2046, -2.795e-07, -4.662), (-0.1771, 0.1023, -4.662), (-0.1023, 0.1771, -4.662), (-1.317e-08, 0.2046, -5.329), (0.1023, 0.1771, -5.329), (0.1771, 0.1023, -5.329), (0.2046, -1.933e-07, -5.329), (0.1771, -0.1023, -5.329), (0.1023, -0.1771, -5.329), (1.771e-08, -0.2046, -5.329), (-0.1023, -0.1771, -5.329), (-0.1771, -0.1023, -5.329), (-0.2046, -2.795e-07, -5.329), (-0.1771, 0.1023, -5.329), (-0.1023, 0.1771, -5.329), (-1.317e-08, 0.2046, -9.333), (0.1023, 0.1771, -9.333), (0.1771, 0.1023, -9.333), (0.2046, -1.933e-07, -9.333), (0.1771, -0.1023, -9.333), (0.1023, -0.1771, -9.333), (1.771e-08, -0.2046, -9.333), (-0.1023, -0.1771, -9.333), (-0.1771, -0.1023, -9.333), (-0.2046, -2.795e-07, -9.333), (-0.1771, 0.1023, -9.333), (-0.1023, 0.1771, -9.333), (-8.606e-09, 0.03366, -0.9993), (-0.9669, 1.675, 0.9819), (0.01683, 0.02915, -0.9993), (-1.675, 0.9669, 0.9819), (0.02915, 0.01683, -0.9993), (-1.934, -7.522e-07, 0.9819), (0.03366, -1.263e-07, -0.9993), (-1.675, -0.9669, 0.9819), (0.02915, -0.01683, -0.9993), (-0.9669, -1.675, 0.9819), (0.01683, -0.02915, -0.9993), (3.135e-07, -1.934, 0.9819), (1.157e-08, -0.03366, -0.9993), (0.9669, -1.675, 0.9819), (-0.01683, -0.02915, -0.9993), (1.675, -0.9669, 0.9819), (-0.02915, -0.01683, -0.9993), (1.934, 5.189e-08, 0.9819), (-0.03366, -1.826e-07, -0.9993), (1.675, 0.9669, 0.9819), (-0.02915, 0.01683, -0.9993), (0.9669, 1.675, 0.9819), (-0.01683, 0.02915, -0.9993), (2.524e-08, 1.934, 0.9819), (-8.584e-09, 0.03691, -0.6527), (-7.675e-09, 0.1388, -0.287), (-5.078e-09, 0.4189, 0.07152), (-8.988e-10, 0.8535, 0.4162), (4.668e-09, 1.422, 0.7547), (0.7112, 1.232, 0.7547), (0.4268, 0.7392, 0.4162), (0.2095, 0.3628, 0.07152), (0.0694, 0.1202, -0.287), (0.01846, 0.03197, -0.6527), (1.232, 0.7112, 0.7547), (0.7392, 0.4268, 0.4162), (0.3628, 0.2095, 0.07152), (0.1202, 0.0694, -0.287), (0.03197, 0.01846, -0.6527), (1.422, 1.098e-09, 0.7547), (0.8535, -5.234e-08, 0.4162), (0.4189, -9.246e-08, 0.07152), (0.1388, -1.174e-07, -0.287), (0.03691, -1.261e-07, -0.6527), (1.232, -0.7112, 0.7547), (0.7392, -0.4268, 0.4162), (0.3628, -0.2095, 0.07152), (0.1202, -0.0694, -0.287), (0.03197, -0.01846, -0.6527), (0.7112, -1.232, 0.7547), (0.4268, -0.7392, 0.4162), (0.2095, -0.3628, 0.07152), (0.0694, -0.1202, -0.287), (0.01846, -0.03197, -0.6527), (2.266e-07, -1.422, 0.7547), (1.364e-07, -0.8535, 0.4162), (6.873e-08, -0.4189, 0.07152), (2.666e-08, -0.1388, -0.287), (1.194e-08, -0.03691, -0.6527), (-0.7112, -1.232, 0.7547), (-0.4268, -0.7392, 0.4162), (-0.2095, -0.3628, 0.07152), (-0.0694, -0.1202, -0.287), (-0.01846, -0.03197, -0.6527), (-1.232, -0.7112, 0.7547), (-0.7392, -0.4268, 0.4162), (-0.3628, -0.2095, 0.07152), (-0.1202, -0.0694, -0.287), (-0.03197, -0.01846, -0.6527), (-1.422, -6.18e-07, 0.7547), (-0.8535, -4.354e-07, 0.4162), (-0.4189, -2.984e-07, 0.07152), (-0.1388, -2.132e-07, -0.287), (-0.03691, -1.834e-07, -0.6527), (-1.232, 0.7112, 0.7547), (-0.7392, 0.4268, 0.4162), (-0.3628, 0.2095, 0.07152), (-0.1202, 0.0694, -0.287), (-0.03197, 0.01846, -0.6527), (-0.7112, 1.232, 0.7547), (-0.4268, 0.7392, 0.4162), (-0.2095, 0.3628, 0.07152), (-0.0694, 0.1202, -0.287), (-0.01846, 0.03197, -0.6527), (-1.117, 1.935, 0.706), (-1.935, 1.117, 0.706), (-2.235, -8.351e-07, 0.706), (-1.935, -1.117, 0.706), (-1.117, -1.935, 0.706), (3.523e-07, -2.235, 0.706), (1.117, -1.935, 0.706), (1.935, -1.117, 0.706), (2.235, 7.679e-08, 0.706), (1.935, 1.117, 0.706), (1.117, 1.935, 0.706), (2.538e-08, 2.235, 0.706), (-8.606e-09, 0.03365, -1.0), (0.01683, 0.02914, -1.0), (0.02914, 0.01683, -1.0), (0.03366, -1.263e-07, -1.0), (0.02914, -0.01683, -1.0), (0.01683, -0.02914, -1.0), (1.157e-08, -0.03365, -1.0), (-0.01683, -0.02914, -1.0), (-0.02914, -0.01683, -1.0), (-0.03365, -1.826e-07, -1.0), (-0.02914, 0.01683, -1.0), (-0.01683, 0.02914, -1.0), (-8.606e-09, 0.03365, -1.436), (0.01683, 0.02914, -1.436), (0.02914, 0.01683, -1.436), (0.03366, -1.263e-07, -1.436), (0.02914, -0.01683, -1.436), (0.01683, -0.02914, -1.436), (1.157e-08, -0.03365, -1.436), (-0.01683, -0.02914, -1.436), (-0.02914, -0.01683, -1.436), (-0.03365, -1.826e-07, -1.436), (-0.02914, 0.01683, -1.436), (-0.01683, 0.02914, -1.436), (-8.606e-09, 0.03365, -4.052), (0.01683, 0.02914, -4.052), (0.02914, 0.01683, -4.052), (0.03366, -1.263e-07, -4.052), (0.02914, -0.01683, -4.052), (0.01683, -0.02914, -4.052), (1.157e-08, -0.03365, -4.052), (-0.01683, -0.02914, -4.052), (-0.02914, -0.01683, -4.052), (-0.03366, -1.826e-07, -4.052), (-0.02914, 0.01683, -4.052), (-0.01683, 0.02914, -4.052), (-8.606e-09, 0.05794, -6.009), (0.02897, 0.05018, -6.009), (0.05018, 0.02897, -6.009), (0.05794, -1.263e-07, -6.009), (0.05018, -0.02897, -6.009), (0.02897, -0.05018, -6.009), (1.157e-08, -0.05794, -6.009), (-0.02897, -0.05018, -6.009), (-0.05018, -0.02897, -6.009), (-0.05794, -1.826e-07, -6.009), (-0.05018, 0.02897, -6.009), (-0.02897, 0.05017, -6.009), (-2.034e-08, 0.2158, -9.762), (-2.268, 3.928, -5.211), (0.1079, 0.1869, -9.762), (-3.928, 2.268, -5.211), (0.1869, 0.1079, -9.762), (-4.536, -1.777e-06, -5.211), (0.2158, -2.985e-07, -9.762), (-3.928, -2.268, -5.211), (0.1869, -0.1079, -9.762), (-2.268, -3.928, -5.211), (0.1079, -0.1869, -9.762), (7.408e-07, -4.536, -5.211), (2.735e-08, -0.2158, -9.762), (2.268, -3.928, -5.211), (-0.1079, -0.1869, -9.762), (3.928, -2.268, -5.211), (-0.1869, -0.1079, -9.762), (4.536, 1.226e-07, -5.211), (-0.2158, -4.315e-07, -9.762), (3.928, 2.268, -5.211), (-0.1869, 0.1079, -9.762), (2.268, 3.928, -5.211), (-0.1079, 0.1869, -9.762), (5.964e-08, 4.536, -5.211), (-2.028e-08, 0.2222, -8.961), (-1.814e-08, 0.4487, -8.141), (-1.2e-08, 1.085, -7.328), (-2.124e-09, 2.093, -6.529), (1.103e-08, 3.426, -5.736), (1.713, 2.967, -5.736), (1.047, 1.813, -6.529), (0.5426, 0.9398, -7.328), (0.2244, 0.3886, -8.141), (0.1111, 0.1924, -8.961), (2.967, 1.713, -5.736), (1.813, 1.047, -6.529), (0.9398, 0.5426, -7.328), (0.3886, 0.2244, -8.141), (0.1924, 0.1111, -8.961), (3.426, 2.594e-09, -5.736), (2.093, -1.237e-07, -6.529), (1.085, -2.185e-07, -7.328), (0.4487, -2.774e-07, -8.141), (0.2222, -2.98e-07, -8.961), (2.967, -1.713, -5.736), (1.813, -1.047, -6.529), (0.9398, -0.5426, -7.328), (0.3886, -0.2244, -8.141), (0.1924, -0.1111, -8.961), (1.713, -2.967, -5.736), (1.047, -1.813, -6.529), (0.5426, -0.9398, -7.328), (0.2244, -0.3886, -8.141), (0.1111, -0.1924, -8.961), (5.355e-07, -3.426, -5.736), (3.224e-07, -2.093, -6.529), (1.624e-07, -1.085, -7.328), (6.3e-08, -0.4487, -8.141), (2.822e-08, -0.2222, -8.961), (-1.713, -2.967, -5.736), (-1.047, -1.813, -6.529), (-0.5426, -0.9398, -7.328), (-0.2244, -0.3886, -8.141), (-0.1111, -0.1924, -8.961), (-2.967, -1.713, -5.736), (-1.813, -1.047, -6.529), (-0.9398, -0.5426, -7.328), (-0.3886, -0.2244, -8.141), (-0.1924, -0.1111, -8.961), (-3.426, -1.46e-06, -5.736), (-2.093, -1.029e-06, -6.529), (-1.085, -7.05e-07, -7.328), (-0.4487, -5.037e-07, -8.141), (-0.2222, -4.333e-07, -8.961), (-2.967, 1.713, -5.736), (-1.813, 1.047, -6.529), (-0.9398, 0.5426, -7.328), (-0.3886, 0.2244, -8.141), (-0.1924, 0.1111, -8.961), (-1.713, 2.967, -5.736), (-1.047, 1.813, -6.529), (-0.5426, 0.9398, -7.328), (-0.2244, 0.3886, -8.141), (-0.1111, 0.1924, -8.961), (-2.593, 4.491, -5.829), (-4.491, 2.593, -5.829), (-5.186, -1.973e-06, -5.829), (-4.491, -2.593, -5.829), (-2.593, -4.491, -5.829), (8.324e-07, -5.186, -5.829), (2.593, -4.491, -5.829), (4.491, -2.593, -5.829), (5.186, 1.814e-07, -5.829), (4.491, 2.593, -5.829), (2.593, 4.491, -5.829), (5.997e-08, 5.186, -5.829), (-2.034e-08, 0.2158, -9.762), (0.1079, 0.1869, -9.762), (0.1869, 0.1079, -9.762), (0.2158, -2.985e-07, -9.762), (0.1869, -0.1079, -9.762), (0.1079, -0.1869, -9.762), (2.735e-08, -0.2158, -9.762), (-0.1079, -0.1869, -9.762), (-0.1869, -0.1079, -9.762), (-0.2158, -4.315e-07, -9.762), (-0.1869, 0.1079, -9.762), (-0.1079, 0.1869, -9.762), (-2.034e-08, 0.2401, -10.73), (0.1201, 0.2079, -10.73), (0.2079, 0.1201, -10.73), (0.2401, -2.985e-07, -10.73), (0.2079, -0.1201, -10.73), (0.1201, -0.2079, -10.73), (2.735e-08, -0.2401, -10.73), (-0.1201, -0.2079, -10.73), (-0.2079, -0.1201, -10.73), (-0.2401, -4.315e-07, -10.73), (-0.2079, 0.1201, -10.73), (-0.1201, 0.2079, -10.73), (-1.317e-08, 0.1046, -4.661), (-1.473, 2.552, -1.68), (0.05228, 0.09055, -4.661), (-2.552, 1.473, -1.68), (0.09055, 0.05228, -4.661), (-2.946, -1.151e-06, -1.68), (0.1046, -1.933e-07, -4.661), (-2.552, -1.473, -1.68), (0.09055, -0.05228, -4.661), (-1.473, -2.552, -1.68), (0.05228, -0.09055, -4.661), (4.798e-07, -2.946, -1.68), (1.771e-08, -0.1046, -4.661), (1.473, -2.552, -1.68), (-0.05228, -0.09055, -4.661), (2.552, -1.473, -1.68), (-0.09055, -0.05228, -4.661), (2.946, 7.941e-08, -1.68), (-0.1046, -2.795e-07, -4.661), (2.552, 1.473, -1.68), (-0.09055, 0.05228, -4.661), (1.473, 2.552, -1.68), (-0.05228, 0.09055, -4.661), (3.863e-08, 2.946, -1.68), (-1.314e-08, 0.109, -4.138), (-1.175e-08, 0.2594, -3.595), (-7.772e-09, 0.6783, -3.06), (-1.376e-09, 1.336, -2.538), (7.144e-09, 2.202, -2.023), (1.101, 1.907, -2.023), (0.668, 1.157, -2.538), (0.3391, 0.5874, -3.06), (0.1297, 0.2247, -3.595), (0.05451, 0.09441, -4.138), (1.907, 1.101, -2.023), (1.157, 0.668, -2.538), (0.5874, 0.3391, -3.06), (0.2247, 0.1297, -3.595), (0.09441, 0.05451, -4.138), (2.202, 1.68e-09, -2.023), (1.336, -8.01e-08, -2.538), (0.6783, -1.415e-07, -3.06), (0.2594, -1.797e-07, -3.595), (0.109, -1.93e-07, -4.138), (1.907, -1.101, -2.023), (1.157, -0.668, -2.538), (0.5874, -0.3391, -3.06), (0.2247, -0.1297, -3.595), (0.09441, -0.05451, -4.138), (1.101, -1.907, -2.023), (0.668, -1.157, -2.538), (0.3391, -0.5874, -3.06), (0.1297, -0.2247, -3.595), (0.05451, -0.09441, -4.138), (3.468e-07, -2.202, -2.023), (2.088e-07, -1.336, -2.538), (1.052e-07, -0.6783, -3.06), (4.081e-08, -0.2594, -3.595), (1.827e-08, -0.109, -4.138), (-1.101, -1.907, -2.023), (-0.668, -1.157, -2.538), (-0.3391, -0.5874, -3.06), (-0.1297, -0.2247, -3.595), (-0.05451, -0.09441, -4.138), (-1.907, -1.101, -2.023), (-1.157, -0.668, -2.538), (-0.5874, -0.3391, -3.06), (-0.2247, -0.1297, -3.595), (-0.09441, -0.05451, -4.138), (-2.202, -9.458e-07, -2.023), (-1.336, -6.664e-07, -2.538), (-0.6783, -4.566e-07, -3.06), (-0.2594, -3.263e-07, -3.595), (-0.109, -2.806e-07, -4.138), (-1.907, 1.101, -2.023), (-1.157, 0.668, -2.538), (-0.5874, 0.3391, -3.06), (-0.2247, 0.1297, -3.595), (-0.09441, 0.05451, -4.138), (-1.101, 1.907, -2.023), (-0.668, 1.157, -2.538), (-0.3391, 0.5874, -3.06), (-0.1297, 0.2247, -3.595), (-0.05451, 0.09441, -4.138), (-1.692, 2.93, -2.089), (-2.93, 1.692, -2.089), (-3.383, -1.278e-06, -2.089), (-2.93, -1.692, -2.089), (-1.692, -2.93, -2.089), (5.391e-07, -3.383, -2.089), (1.692, -2.93, -2.089), (2.93, -1.692, -2.089), (3.383, 1.175e-07, -2.089), (2.93, 1.692, -2.089), (1.692, 2.93, -2.089), (3.884e-08, 3.383, -2.089), (-1.317e-08, 0.1046, -4.662), (0.05228, 0.09054, -4.662), (0.09054, 0.05228, -4.662), (0.1046, -1.933e-07, -4.662), (0.09054, -0.05228, -4.662), (0.05228, -0.09054, -4.662), (1.771e-08, -0.1046, -4.662), (-0.05228, -0.09054, -4.662), (-0.09054, -0.05228, -4.662), (-0.1046, -2.795e-07, -4.662), (-0.09054, 0.05228, -4.662), (-0.05228, 0.09054, -4.662), (-1.317e-08, 0.1046, -5.329), (0.05228, 0.09054, -5.329), (0.09054, 0.05228, -5.329), (0.1046, -1.933e-07, -5.329), (0.09054, -0.05228, -5.329), (0.05228, -0.09054, -5.329), (1.771e-08, -0.1046, -5.329), (-0.05228, -0.09054, -5.329), (-0.09054, -0.05228, -5.329), (-0.1046, -2.795e-07, -5.329), (-0.09054, 0.05228, -5.329), (-0.05228, 0.09054, -5.329), (-1.317e-08, 0.1288, -9.267), (0.06442, 0.1116, -9.267), (0.1116, 0.06442, -9.267), (0.1288, -1.933e-07, -9.267), (0.1116, -0.06442, -9.267), (0.06442, -0.1116, -9.267), (1.771e-08, -0.1288, -9.267), (-0.06442, -0.1116, -9.267), (-0.1116, -0.06442, -9.267), (-0.1288, -2.795e-07, -9.267), (-0.1116, 0.06442, -9.267), (-0.06442, 0.1116, -9.267)], [], [(44, 39, 17, 15), (79, 74, 3, 1), (69, 64, 7, 5), (59, 54, 11, 9), (49, 44, 15, 13), (39, 34, 19, 17), (29, 28, 23, 21), (28, 79, 1, 23), (74, 69, 5, 3), (64, 59, 9, 7), (1, 3, 85, 84), (54, 49, 13, 11), (34, 29, 21, 19), (18, 20, 106, 105), (22, 83, 24, 0), (83, 82, 25, 24), (82, 81, 26, 25), (81, 80, 27, 26), (80, 79, 28, 27), (20, 78, 83, 22), (78, 77, 82, 83), (77, 76, 81, 82), (76, 75, 80, 81), (75, 74, 79, 80), (18, 73, 78, 20), (73, 72, 77, 78), (72, 71, 76, 77), (71, 70, 75, 76), (70, 69, 74, 75), (16, 68, 73, 18), (68, 67, 72, 73), (67, 66, 71, 72), (66, 65, 70, 71), (65, 64, 69, 70), (14, 63, 68, 16), (63, 62, 67, 68), (62, 61, 66, 67), (61, 60, 65, 66), (60, 59, 64, 65), (12, 58, 63, 14), (58, 57, 62, 63), (57, 56, 61, 62), (56, 55, 60, 61), (55, 54, 59, 60), (10, 53, 58, 12), (53, 52, 57, 58), (52, 51, 56, 57), (51, 50, 55, 56), (50, 49, 54, 55), (8, 48, 53, 10), (48, 47, 52, 53), (47, 46, 51, 52), (46, 45, 50, 51), (45, 44, 49, 50), (6, 43, 48, 8), (43, 42, 47, 48), (42, 41, 46, 47), (41, 40, 45, 46), (40, 39, 44, 45), (4, 38, 43, 6), (38, 37, 42, 43), (37, 36, 41, 42), (36, 35, 40, 41), (35, 34, 39, 40), (2, 33, 38, 4), (33, 32, 37, 38), (32, 31, 36, 37), (31, 30, 35, 36), (30, 29, 34, 35), (0, 24, 33, 2), (24, 25, 32, 33), (25, 26, 31, 32), (26, 27, 30, 31), (27, 28, 29, 30), (9, 11, 89, 88), (3, 5, 86, 85), (17, 19, 93, 92), (7, 9, 88, 87), (11, 13, 90, 89), (23, 1, 84, 95), (15, 17, 92, 91), (5, 7, 87, 86), (13, 15, 91, 90), (19, 21, 94, 93), (21, 23, 95, 94), (97, 98, 110, 109), (16, 18, 105, 104), (14, 16, 104, 103), (12, 14, 103, 102), (10, 12, 102, 101), (8, 10, 101, 100), (6, 8, 100, 99), (22, 0, 96, 107), (0, 2, 97, 96), (4, 6, 99, 98), (20, 22, 107, 106), (2, 4, 98, 97), (113, 114, 126, 125), (104, 105, 117, 116), (101, 102, 114, 113), (98, 99, 111, 110), (105, 106, 118, 117), (102, 103, 115, 114), (99, 100, 112, 111), (106, 107, 119, 118), (96, 97, 109, 108), (103, 104, 116, 115), (100, 101, 113, 112), (107, 96, 108, 119), (129, 130, 142, 141), (110, 111, 123, 122), (117, 118, 130, 129), (114, 115, 127, 126), (111, 112, 124, 123), (118, 119, 131, 130), (108, 109, 121, 120), (115, 116, 128, 127), (112, 113, 125, 124), (119, 108, 120, 131), (109, 110, 122, 121), (116, 117, 129, 128), (132, 133, 134, 135, 136, 137, 138, 139, 140, 141, 142, 143), (126, 127, 139, 138), (123, 124, 136, 135), (130, 131, 143, 142), (120, 121, 133, 132), (127, 128, 140, 139), (124, 125, 137, 136), (131, 120, 132, 143), (121, 122, 134, 133), (128, 129, 141, 140), (125, 126, 138, 137), (122, 123, 135, 134), (188, 183, 161, 159), (223, 218, 147, 145), (213, 208, 151, 149), (203, 198, 155, 153), (193, 188, 159, 157), (183, 178, 163, 161), (173, 172, 167, 165), (172, 223, 145, 167), (218, 213, 149, 147), (208, 203, 153, 151), (145, 147, 229, 228), (198, 193, 157, 155), (178, 173, 165, 163), (162, 164, 250, 249), (166, 227, 168, 144), (227, 226, 169, 168), (226, 225, 170, 169), (225, 224, 171, 170), (224, 223, 172, 171), (164, 222, 227, 166), (222, 221, 226, 227), (221, 220, 225, 226), (220, 219, 224, 225), (219, 218, 223, 224), (162, 217, 222, 164), (217, 216, 221, 222), (216, 215, 220, 221), (215, 214, 219, 220), (214, 213, 218, 219), (160, 212, 217, 162), (212, 211, 216, 217), (211, 210, 215, 216), (210, 209, 214, 215), (209, 208, 213, 214), (158, 207, 212, 160), (207, 206, 211, 212), (206, 205, 210, 211), (205, 204, 209, 210), (204, 203, 208, 209), (156, 202, 207, 158), (202, 201, 206, 207), (201, 200, 205, 206), (200, 199, 204, 205), (199, 198, 203, 204), (154, 197, 202, 156), (197, 196, 201, 202), (196, 195, 200, 201), (195, 194, 199, 200), (194, 193, 198, 199), (152, 192, 197, 154), (192, 191, 196, 197), (191, 190, 195, 196), (190, 189, 194, 195), (189, 188, 193, 194), (150, 187, 192, 152), (187, 186, 191, 192), (186, 185, 190, 191), (185, 184, 189, 190), (184, 183, 188, 189), (148, 182, 187, 150), (182, 181, 186, 187), (181, 180, 185, 186), (180, 179, 184, 185), (179, 178, 183, 184), (146, 177, 182, 148), (177, 176, 181, 182), (176, 175, 180, 181), (175, 174, 179, 180), (174, 173, 178, 179), (144, 168, 177, 146), (168, 169, 176, 177), (169, 170, 175, 176), (170, 171, 174, 175), (171, 172, 173, 174), (153, 155, 233, 232), (147, 149, 230, 229), (161, 163, 237, 236), (151, 153, 232, 231), (155, 157, 234, 233), (167, 145, 228, 239), (159, 161, 236, 235), (149, 151, 231, 230), (157, 159, 235, 234), (163, 165, 238, 237), (165, 167, 239, 238), (241, 242, 254, 253), (160, 162, 249, 248), (158, 160, 248, 247), (156, 158, 247, 246), (154, 156, 246, 245), (152, 154, 245, 244), (150, 152, 244, 243), (166, 144, 240, 251), (144, 146, 241, 240), (148, 150, 243, 242), (164, 166, 251, 250), (146, 148, 242, 241), (252, 253, 254, 255, 256, 257, 258, 259, 260, 261, 262, 263), (248, 249, 261, 260), (245, 246, 258, 257), (242, 243, 255, 254), (249, 250, 262, 261), (246, 247, 259, 258), (243, 244, 256, 255), (250, 251, 263, 262), (240, 241, 253, 252), (247, 248, 260, 259), (244, 245, 257, 256), (251, 240, 252, 263), (308, 303, 281, 279), (343, 338, 267, 265), (333, 328, 271, 269), (323, 318, 275, 273), (313, 308, 279, 277), (303, 298, 283, 281), (293, 292, 287, 285), (292, 343, 265, 287), (338, 333, 269, 267), (328, 323, 273, 271), (265, 267, 349, 348), (318, 313, 277, 275), (298, 293, 285, 283), (282, 284, 370, 369), (286, 347, 288, 264), (347, 346, 289, 288), (346, 345, 290, 289), (345, 344, 291, 290), (344, 343, 292, 291), (284, 342, 347, 286), (342, 341, 346, 347), (341, 340, 345, 346), (340, 339, 344, 345), (339, 338, 343, 344), (282, 337, 342, 284), (337, 336, 341, 342), (336, 335, 340, 341), (335, 334, 339, 340), (334, 333, 338, 339), (280, 332, 337, 282), (332, 331, 336, 337), (331, 330, 335, 336), (330, 329, 334, 335), (329, 328, 333, 334), (278, 327, 332, 280), (327, 326, 331, 332), (326, 325, 330, 331), (325, 324, 329, 330), (324, 323, 328, 329), (276, 322, 327, 278), (322, 321, 326, 327), (321, 320, 325, 326), (320, 319, 324, 325), (319, 318, 323, 324), (274, 317, 322, 276), (317, 316, 321, 322), (316, 315, 320, 321), (315, 314, 319, 320), (314, 313, 318, 319), (272, 312, 317, 274), (312, 311, 316, 317), (311, 310, 315, 316), (310, 309, 314, 315), (309, 308, 313, 314), (270, 307, 312, 272), (307, 306, 311, 312), (306, 305, 310, 311), (305, 304, 309, 310), (304, 303, 308, 309), (268, 302, 307, 270), (302, 301, 306, 307), (301, 300, 305, 306), (300, 299, 304, 305), (299, 298, 303, 304), (266, 297, 302, 268), (297, 296, 301, 302), (296, 295, 300, 301), (295, 294, 299, 300), (294, 293, 298, 299), (264, 288, 297, 266), (288, 289, 296, 297), (289, 290, 295, 296), (290, 291, 294, 295), (291, 292, 293, 294), (273, 275, 353, 352), (267, 269, 350, 349), (281, 283, 357, 356), (271, 273, 352, 351), (275, 277, 354, 353), (287, 265, 348, 359), (279, 281, 356, 355), (269, 271, 351, 350), (277, 279, 355, 354), (283, 285, 358, 357), (285, 287, 359, 358), (361, 362, 374, 373), (280, 282, 369, 368), (278, 280, 368, 367), (276, 278, 367, 366), (274, 276, 366, 365), (272, 274, 365, 364), (270, 272, 364, 363), (286, 264, 360, 371), (264, 266, 361, 360), (268, 270, 363, 362), (284, 286, 371, 370), (266, 268, 362, 361), (377, 378, 390, 389), (368, 369, 381, 380), (365, 366, 378, 377), (362, 363, 375, 374), (369, 370, 382, 381), (366, 367, 379, 378), (363, 364, 376, 375), (370, 371, 383, 382), (360, 361, 373, 372), (367, 368, 380, 379), (364, 365, 377, 376), (371, 360, 372, 383), (384, 385, 386, 387, 388, 389, 390, 391, 392, 393, 394, 395), (374, 375, 387, 386), (381, 382, 394, 393), (378, 379, 391, 390), (375, 376, 388, 387), (382, 383, 395, 394), (372, 373, 385, 384), (379, 380, 392, 391), (376, 377, 389, 388), (383, 372, 384, 395), (373, 374, 386, 385), (380, 381, 393, 392), (440, 411, 413, 435), (475, 397, 399, 470), (465, 401, 403, 460), (455, 405, 407, 450), (445, 409, 411, 440), (435, 413, 415, 430), (425, 417, 419, 424), (424, 419, 397, 475), (470, 399, 401, 465), (460, 403, 405, 455), (397, 480, 481, 399), (450, 407, 409, 445), (430, 415, 417, 425), (414, 501, 502, 416), (418, 396, 420, 479), (479, 420, 421, 478), (478, 421, 422, 477), (477, 422, 423, 476), (476, 423, 424, 475), (416, 418, 479, 474), (474, 479, 478, 473), (473, 478, 477, 472), (472, 477, 476, 471), (471, 476, 475, 470), (414, 416, 474, 469), (469, 474, 473, 468), (468, 473, 472, 467), (467, 472, 471, 466), (466, 471, 470, 465), (412, 414, 469, 464), (464, 469, 468, 463), (463, 468, 467, 462), (462, 467, 466, 461), (461, 466, 465, 460), (410, 412, 464, 459), (459, 464, 463, 458), (458, 463, 462, 457), (457, 462, 461, 456), (456, 461, 460, 455), (408, 410, 459, 454), (454, 459, 458, 453), (453, 458, 457, 452), (452, 457, 456, 451), (451, 456, 455, 450), (406, 408, 454, 449), (449, 454, 453, 448), (448, 453, 452, 447), (447, 452, 451, 446), (446, 451, 450, 445), (404, 406, 449, 444), (444, 449, 448, 443), (443, 448, 447, 442), (442, 447, 446, 441), (441, 446, 445, 440), (402, 404, 444, 439), (439, 444, 443, 438), (438, 443, 442, 437), (437, 442, 441, 436), (436, 441, 440, 435), (400, 402, 439, 434), (434, 439, 438, 433), (433, 438, 437, 432), (432, 437, 436, 431), (431, 436, 435, 430), (398, 400, 434, 429), (429, 434, 433, 428), (428, 433, 432, 427), (427, 432, 431, 426), (426, 431, 430, 425), (396, 398, 429, 420), (420, 429, 428, 421), (421, 428, 427, 422), (422, 427, 426, 423), (423, 426, 425, 424), (405, 484, 485, 407), (399, 481, 482, 401), (413, 488, 489, 415), (403, 483, 484, 405), (407, 485, 486, 409), (419, 491, 480, 397), (411, 487, 488, 413), (401, 482, 483, 403), (409, 486, 487, 411), (415, 489, 490, 417), (417, 490, 491, 419), (493, 505, 506, 494), (412, 500, 501, 414), (410, 499, 500, 412), (408, 498, 499, 410), (406, 497, 498, 408), (404, 496, 497, 406), (402, 495, 496, 404), (418, 503, 492, 396), (396, 492, 493, 398), (400, 494, 495, 402), (416, 502, 503, 418), (398, 493, 494, 400), (509, 521, 522, 510), (500, 512, 513, 501), (497, 509, 510, 498), (494, 506, 507, 495), (501, 513, 514, 502), (498, 510, 511, 499), (495, 507, 508, 496), (502, 514, 515, 503), (492, 504, 505, 493), (499, 511, 512, 500), (496, 508, 509, 497), (503, 515, 504, 492), (525, 537, 538, 526), (506, 518, 519, 507), (513, 525, 526, 514), (510, 522, 523, 511), (507, 519, 520, 508), (514, 526, 527, 515), (504, 516, 517, 505), (511, 523, 524, 512), (508, 520, 521, 509), (515, 527, 516, 504), (505, 517, 518, 506), (512, 524, 525, 513), (528, 539, 538, 537, 536, 535, 534, 533, 532, 531, 530, 529), (522, 534, 535, 523), (519, 531, 532, 520), (526, 538, 539, 527), (516, 528, 529, 517), (523, 535, 536, 524), (520, 532, 533, 521), (527, 539, 528, 516), (517, 529, 530, 518), (524, 536, 537, 525), (521, 533, 534, 522), (518, 530, 531, 519), (584, 555, 557, 579), (619, 541, 543, 614), (609, 545, 547, 604), (599, 549, 551, 594), (589, 553, 555, 584), (579, 557, 559, 574), (569, 561, 563, 568), (568, 563, 541, 619), (614, 543, 545, 609), (604, 547, 549, 599), (541, 624, 625, 543), (594, 551, 553, 589), (574, 559, 561, 569), (558, 645, 646, 560), (562, 540, 564, 623), (623, 564, 565, 622), (622, 565, 566, 621), (621, 566, 567, 620), (620, 567, 568, 619), (560, 562, 623, 618), (618, 623, 622, 617), (617, 622, 621, 616), (616, 621, 620, 615), (615, 620, 619, 614), (558, 560, 618, 613), (613, 618, 617, 612), (612, 617, 616, 611), (611, 616, 615, 610), (610, 615, 614, 609), (556, 558, 613, 608), (608, 613, 612, 607), (607, 612, 611, 606), (606, 611, 610, 605), (605, 610, 609, 604), (554, 556, 608, 603), (603, 608, 607, 602), (602, 607, 606, 601), (601, 606, 605, 600), (600, 605, 604, 599), (552, 554, 603, 598), (598, 603, 602, 597), (597, 602, 601, 596), (596, 601, 600, 595), (595, 600, 599, 594), (550, 552, 598, 593), (593, 598, 597, 592), (592, 597, 596, 591), (591, 596, 595, 590), (590, 595, 594, 589), (548, 550, 593, 588), (588, 593, 592, 587), (587, 592, 591, 586), (586, 591, 590, 585), (585, 590, 589, 584), (546, 548, 588, 583), (583, 588, 587, 582), (582, 587, 586, 581), (581, 586, 585, 580), (580, 585, 584, 579), (544, 546, 583, 578), (578, 583, 582, 577), (577, 582, 581, 576), (576, 581, 580, 575), (575, 580, 579, 574), (542, 544, 578, 573), (573, 578, 577, 572), (572, 577, 576, 571), (571, 576, 575, 570), (570, 575, 574, 569), (540, 542, 573, 564), (564, 573, 572, 565), (565, 572, 571, 566), (566, 571, 570, 567), (567, 570, 569, 568), (549, 628, 629, 551), (543, 625, 626, 545), (557, 632, 633, 559), (547, 627, 628, 549), (551, 629, 630, 553), (563, 635, 624, 541), (555, 631, 632, 557), (545, 626, 627, 547), (553, 630, 631, 555), (559, 633, 634, 561), (561, 634, 635, 563), (637, 649, 650, 638), (556, 644, 645, 558), (554, 643, 644, 556), (552, 642, 643, 554), (550, 641, 642, 552), (548, 640, 641, 550), (546, 639, 640, 548), (562, 647, 636, 540), (540, 636, 637, 542), (544, 638, 639, 546), (560, 646, 647, 562), (542, 637, 638, 544), (648, 659, 658, 657, 656, 655, 654, 653, 652, 651, 650, 649), (644, 656, 657, 645), (641, 653, 654, 642), (638, 650, 651, 639), (645, 657, 658, 646), (642, 654, 655, 643), (639, 651, 652, 640), (646, 658, 659, 647), (636, 648, 649, 637), (643, 655, 656, 644), (640, 652, 653, 641), (647, 659, 648, 636), (704, 675, 677, 699), (739, 661, 663, 734), (729, 665, 667, 724), (719, 669, 671, 714), (709, 673, 675, 704), (699, 677, 679, 694), (689, 681, 683, 688), (688, 683, 661, 739), (734, 663, 665, 729), (724, 667, 669, 719), (661, 744, 745, 663), (714, 671, 673, 709), (694, 679, 681, 689), (678, 765, 766, 680), (682, 660, 684, 743), (743, 684, 685, 742), (742, 685, 686, 741), (741, 686, 687, 740), (740, 687, 688, 739), (680, 682, 743, 738), (738, 743, 742, 737), (737, 742, 741, 736), (736, 741, 740, 735), (735, 740, 739, 734), (678, 680, 738, 733), (733, 738, 737, 732), (732, 737, 736, 731), (731, 736, 735, 730), (730, 735, 734, 729), (676, 678, 733, 728), (728, 733, 732, 727), (727, 732, 731, 726), (726, 731, 730, 725), (725, 730, 729, 724), (674, 676, 728, 723), (723, 728, 727, 722), (722, 727, 726, 721), (721, 726, 725, 720), (720, 725, 724, 719), (672, 674, 723, 718), (718, 723, 722, 717), (717, 722, 721, 716), (716, 721, 720, 715), (715, 720, 719, 714), (670, 672, 718, 713), (713, 718, 717, 712), (712, 717, 716, 711), (711, 716, 715, 710), (710, 715, 714, 709), (668, 670, 713, 708), (708, 713, 712, 707), (707, 712, 711, 706), (706, 711, 710, 705), (705, 710, 709, 704), (666, 668, 708, 703), (703, 708, 707, 702), (702, 707, 706, 701), (701, 706, 705, 700), (700, 705, 704, 699), (664, 666, 703, 698), (698, 703, 702, 697), (697, 702, 701, 696), (696, 701, 700, 695), (695, 700, 699, 694), (662, 664, 698, 693), (693, 698, 697, 692), (692, 697, 696, 691), (691, 696, 695, 690), (690, 695, 694, 689), (660, 662, 693, 684), (684, 693, 692, 685), (685, 692, 691, 686), (686, 691, 690, 687), (687, 690, 689, 688), (669, 748, 749, 671), (663, 745, 746, 665), (677, 752, 753, 679), (667, 747, 748, 669), (671, 749, 750, 673), (683, 755, 744, 661), (675, 751, 752, 677), (665, 746, 747, 667), (673, 750, 751, 675), (679, 753, 754, 681), (681, 754, 755, 683), (757, 769, 770, 758), (676, 764, 765, 678), (674, 763, 764, 676), (672, 762, 763, 674), (670, 761, 762, 672), (668, 760, 761, 670), (666, 759, 760, 668), (682, 767, 756, 660), (660, 756, 757, 662), (664, 758, 759, 666), (680, 766, 767, 682), (662, 757, 758, 664), (773, 785, 786, 774), (764, 776, 777, 765), (761, 773, 774, 762), (758, 770, 771, 759), (765, 777, 778, 766), (762, 774, 775, 763), (759, 771, 772, 760), (766, 778, 779, 767), (756, 768, 769, 757), (763, 775, 776, 764), (760, 772, 773, 761), (767, 779, 768, 756), (780, 791, 790, 789, 788, 787, 786, 785, 784, 783, 782, 781), (770, 782, 783, 771), (777, 789, 790, 778), (774, 786, 787, 775), (771, 783, 784, 772), (778, 790, 791, 779), (768, 780, 781, 769), (775, 787, 788, 776), (772, 784, 785, 773), (779, 791, 780, 768), (769, 781, 782, 770), (776, 788, 789, 777), (93, 94, 490, 489), (91, 92, 488, 487), (89, 90, 486, 485), (87, 88, 484, 483), (85, 86, 482, 481), (94, 95, 491, 490), (92, 93, 489, 488), (90, 91, 487, 486), (88, 89, 485, 484), (86, 87, 483, 482), (84, 85, 481, 480), (95, 84, 480, 491), (237, 238, 634, 633), (235, 236, 632, 631), (233, 234, 630, 629), (231, 232, 628, 627), (229, 230, 626, 625), (238, 239, 635, 634), (236, 237, 633, 632), (234, 235, 631, 630), (232, 233, 629, 628), (230, 231, 627, 626), (228, 229, 625, 624), (239, 228, 624, 635), (357, 358, 754, 753), (355, 356, 752, 751), (353, 354, 750, 749), (351, 352, 748, 747), (349, 350, 746, 745), (358, 359, 755, 754), (356, 357, 753, 752), (354, 355, 751, 750), (352, 353, 749, 748), (350, 351, 747, 746), (348, 349, 745, 744), (359, 348, 744, 755)])
me_cylinder_002.polygons.foreach_set('use_smooth', [True] * 762)
me_cylinder_002.materials.append(mat_material_002)
me_cylinder_002.use_remesh_preserve_volume = False
me_cylinder_002.use_remesh_preserve_attributes = False
me_cylinder_002.use_mirror_vertex_groups = False
me_cylinder_002.update()

# ---- objects
ob_sphere = bpy.data.objects.new('Sphere', me_sphere)
ob_cylinder_002 = bpy.data.objects.new('Cylinder.002', me_cylinder_002)

# ---- transforms, parenting, visibility, modifiers, constraints
ob_sphere.location = (0.0, 0.0, 0.8596)
ob_sphere.scale = (0.0531, 0.0531, 0.0531)
ob_sphere.lineart.crease_threshold = 0.0
ob_cylinder_002.location = (0.0, 0.0, 0.8142)
ob_cylinder_002.scale = (0.07843, 0.07843, 0.07538)
ob_cylinder_002.lineart.crease_threshold = 0.0

# ---- collection membership
col_collection_1.objects.link(ob_sphere)
col_collection_1.objects.link(ob_cylinder_002)

# ---- scene / render settings (as saved in the file)
scene.frame_start = 1; scene.frame_end = 250; scene.frame_set(1)
scene.render.engine = 'BLENDER_EEVEE_NEXT'
scene.render.resolution_percentage = 50
scene.render.dither_intensity = 0.0
scene.cycles.use_denoising = False
scene.cycles.samples = 128
scene.cycles.sampling_pattern = 'TABULATED_SOBOL'
scene.cycles.use_adaptive_sampling = False
scene.cycles.use_light_tree = False
scene.cycles.blur_glossy = 0.0
scene.cycles.sample_clamp_indirect = 0.0
scene.view_settings.view_transform = 'Standard'
bpy.context.view_layer.update()

# ---- added for rendering (the .blend has no active camera and no usable light): camera, sun
cam_auto = bpy.data.cameras.new('AutoCamera')
cam_auto.lens = 50.0
cam_auto.sensor_width = 36.0
cam_auto.clip_end = 1000.0
ob_auto_camera = bpy.data.objects.new('AutoCamera', cam_auto)
scene.collection.objects.link(ob_auto_camera)
ob_auto_camera.location = (1.35831, -1.62997, 1.54333)
ob_auto_camera.rotation_euler = (1.09748, -7.21219e-08, 0.694738)
scene.camera = ob_auto_camera
light_auto_sun = bpy.data.lights.new('AutoSun', 'SUN')
light_auto_sun.energy = 3.0
light_auto_sun.angle = 0.0523599
ob_auto_sun = bpy.data.objects.new('AutoSun', light_auto_sun)
scene.collection.objects.link(ob_auto_sun)
ob_auto_sun.rotation_euler = (0.872665, 0.174533, 0.523599)
bpy.context.view_layer.update()
